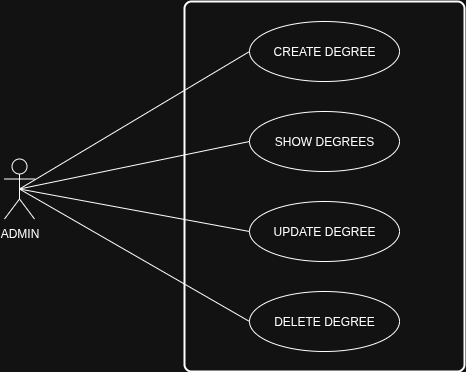

The diagram above was exported from draw.io. Its source (the exported page's mxGraphModel, read from the mxfile embedded in the PNG):
<mxGraphModel dx="1773" dy="583" grid="1" gridSize="10" guides="1" tooltips="1" connect="1" arrows="1" fold="1" page="1" pageScale="1" pageWidth="827" pageHeight="1169" math="0" shadow="0">
  <root>
    <mxCell id="0" />
    <mxCell id="1" parent="0" />
    <mxCell id="JqEcybHOZNMrXnw0Qq44-2" value="" style="rounded=1;whiteSpace=wrap;html=1;absoluteArcSize=1;arcSize=14;strokeWidth=2;" parent="1" vertex="1">
      <mxGeometry x="180" y="110" width="280" height="370" as="geometry" />
    </mxCell>
    <mxCell id="JqEcybHOZNMrXnw0Qq44-7" style="rounded=0;orthogonalLoop=1;jettySize=auto;html=1;entryX=0;entryY=0.5;entryDx=0;entryDy=0;shape=wire;dashed=1;endArrow=none;endFill=0;exitX=0.5;exitY=0.5;exitDx=0;exitDy=0;exitPerimeter=0;" parent="1" source="JqEcybHOZNMrXnw0Qq44-1" target="JqEcybHOZNMrXnw0Qq44-3" edge="1">
      <mxGeometry relative="1" as="geometry" />
    </mxCell>
    <mxCell id="JqEcybHOZNMrXnw0Qq44-8" style="rounded=0;orthogonalLoop=1;jettySize=auto;html=1;entryX=0;entryY=0.5;entryDx=0;entryDy=0;endArrow=none;endFill=0;exitX=0.5;exitY=0.5;exitDx=0;exitDy=0;exitPerimeter=0;" parent="1" source="JqEcybHOZNMrXnw0Qq44-1" target="JqEcybHOZNMrXnw0Qq44-4" edge="1">
      <mxGeometry relative="1" as="geometry" />
    </mxCell>
    <mxCell id="JqEcybHOZNMrXnw0Qq44-9" style="rounded=0;orthogonalLoop=1;jettySize=auto;html=1;entryX=0;entryY=0.5;entryDx=0;entryDy=0;endArrow=none;endFill=0;exitX=0.5;exitY=0.5;exitDx=0;exitDy=0;exitPerimeter=0;" parent="1" source="JqEcybHOZNMrXnw0Qq44-1" target="JqEcybHOZNMrXnw0Qq44-5" edge="1">
      <mxGeometry relative="1" as="geometry" />
    </mxCell>
    <mxCell id="JqEcybHOZNMrXnw0Qq44-10" style="rounded=0;orthogonalLoop=1;jettySize=auto;html=1;entryX=0;entryY=0.5;entryDx=0;entryDy=0;endArrow=none;endFill=0;exitX=0.5;exitY=0.5;exitDx=0;exitDy=0;exitPerimeter=0;" parent="1" source="JqEcybHOZNMrXnw0Qq44-1" target="JqEcybHOZNMrXnw0Qq44-6" edge="1">
      <mxGeometry relative="1" as="geometry" />
    </mxCell>
    <mxCell id="JqEcybHOZNMrXnw0Qq44-1" value="ADMIN" style="shape=umlActor;verticalLabelPosition=bottom;verticalAlign=top;html=1;align=center;" parent="1" vertex="1">
      <mxGeometry y="267.5" width="30" height="60" as="geometry" />
    </mxCell>
    <mxCell id="JqEcybHOZNMrXnw0Qq44-3" value="CREATE DEGREE" style="ellipse;whiteSpace=wrap;html=1;" parent="1" vertex="1">
      <mxGeometry x="245" y="130" width="150" height="60" as="geometry" />
    </mxCell>
    <mxCell id="JqEcybHOZNMrXnw0Qq44-4" value="SHOW DEGREES" style="ellipse;whiteSpace=wrap;html=1;" parent="1" vertex="1">
      <mxGeometry x="245" y="220" width="150" height="60" as="geometry" />
    </mxCell>
    <mxCell id="JqEcybHOZNMrXnw0Qq44-5" value="UPDATE DEGREE" style="ellipse;whiteSpace=wrap;html=1;" parent="1" vertex="1">
      <mxGeometry x="245" y="310" width="150" height="60" as="geometry" />
    </mxCell>
    <mxCell id="JqEcybHOZNMrXnw0Qq44-6" value="DELETE DEGREE" style="ellipse;whiteSpace=wrap;html=1;" parent="1" vertex="1">
      <mxGeometry x="245" y="400" width="150" height="60" as="geometry" />
    </mxCell>
  </root>
</mxGraphModel>